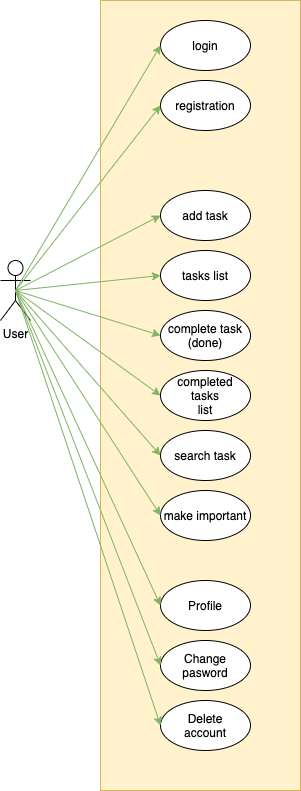

The diagram above was exported from draw.io. Its source (the exported page's mxGraphModel, read from the mxfile embedded in the PNG):
<mxGraphModel dx="1040" dy="1240" grid="1" gridSize="10" guides="1" tooltips="1" connect="1" arrows="1" fold="1" page="1" pageScale="1" pageWidth="850" pageHeight="1100" math="0" shadow="0">
  <root>
    <mxCell id="0" />
    <mxCell id="1" parent="0" />
    <mxCell id="9sQs6MqFesz__F6qc4Vt-7" value="" style="rounded=0;whiteSpace=wrap;html=1;fillColor=#fff2cc;strokeColor=#d6b656;" parent="1" vertex="1">
      <mxGeometry x="1100" y="40" width="200" height="790" as="geometry" />
    </mxCell>
    <mxCell id="EMuQVHdIYF91A5RgUDW5-3" value="User" style="shape=umlActor;verticalLabelPosition=bottom;verticalAlign=top;html=1;outlineConnect=0;" parent="1" vertex="1">
      <mxGeometry x="1000" y="300" width="30" height="60" as="geometry" />
    </mxCell>
    <mxCell id="EMuQVHdIYF91A5RgUDW5-5" value="add&amp;nbsp;task" style="ellipse;whiteSpace=wrap;html=1;" parent="1" vertex="1">
      <mxGeometry x="1160" y="230" width="90" height="50" as="geometry" />
    </mxCell>
    <mxCell id="EMuQVHdIYF91A5RgUDW5-6" value="tasks list" style="ellipse;whiteSpace=wrap;html=1;" parent="1" vertex="1">
      <mxGeometry x="1160" y="290" width="90" height="50" as="geometry" />
    </mxCell>
    <mxCell id="EMuQVHdIYF91A5RgUDW5-7" value="complete task&lt;br&gt;(done)" style="ellipse;whiteSpace=wrap;html=1;" parent="1" vertex="1">
      <mxGeometry x="1160" y="350" width="90" height="50" as="geometry" />
    </mxCell>
    <mxCell id="EMuQVHdIYF91A5RgUDW5-8" value="completed&lt;br&gt;tasks&lt;br&gt;list" style="ellipse;whiteSpace=wrap;html=1;" parent="1" vertex="1">
      <mxGeometry x="1160" y="410" width="90" height="50" as="geometry" />
    </mxCell>
    <mxCell id="EMuQVHdIYF91A5RgUDW5-9" value="search task" style="ellipse;whiteSpace=wrap;html=1;" parent="1" vertex="1">
      <mxGeometry x="1160" y="470" width="90" height="50" as="geometry" />
    </mxCell>
    <mxCell id="EMuQVHdIYF91A5RgUDW5-10" value="make important" style="ellipse;whiteSpace=wrap;html=1;" parent="1" vertex="1">
      <mxGeometry x="1160" y="530" width="90" height="50" as="geometry" />
    </mxCell>
    <mxCell id="EMuQVHdIYF91A5RgUDW5-11" value="login" style="ellipse;whiteSpace=wrap;html=1;" parent="1" vertex="1">
      <mxGeometry x="1160" y="60" width="90" height="50" as="geometry" />
    </mxCell>
    <mxCell id="EMuQVHdIYF91A5RgUDW5-12" value="registration" style="ellipse;whiteSpace=wrap;html=1;" parent="1" vertex="1">
      <mxGeometry x="1160" y="120" width="90" height="50" as="geometry" />
    </mxCell>
    <mxCell id="EMuQVHdIYF91A5RgUDW5-14" value="" style="endArrow=classic;html=1;entryX=0;entryY=0.5;entryDx=0;entryDy=0;exitX=0.5;exitY=0.5;exitDx=0;exitDy=0;exitPerimeter=0;fillColor=#d5e8d4;strokeColor=#82b366;" parent="1" source="EMuQVHdIYF91A5RgUDW5-3" target="EMuQVHdIYF91A5RgUDW5-11" edge="1">
      <mxGeometry width="50" height="50" relative="1" as="geometry">
        <mxPoint x="1230" y="380" as="sourcePoint" />
        <mxPoint x="1280" y="330" as="targetPoint" />
      </mxGeometry>
    </mxCell>
    <mxCell id="EMuQVHdIYF91A5RgUDW5-16" value="" style="endArrow=classic;html=1;entryX=0;entryY=0.5;entryDx=0;entryDy=0;exitX=0.5;exitY=0.5;exitDx=0;exitDy=0;exitPerimeter=0;fillColor=#d5e8d4;strokeColor=#82b366;" parent="1" source="EMuQVHdIYF91A5RgUDW5-3" target="EMuQVHdIYF91A5RgUDW5-12" edge="1">
      <mxGeometry width="50" height="50" relative="1" as="geometry">
        <mxPoint x="1025" y="340" as="sourcePoint" />
        <mxPoint x="1170" y="95" as="targetPoint" />
      </mxGeometry>
    </mxCell>
    <mxCell id="EMuQVHdIYF91A5RgUDW5-17" value="" style="endArrow=classic;html=1;entryX=0;entryY=0.5;entryDx=0;entryDy=0;exitX=0.5;exitY=0.5;exitDx=0;exitDy=0;exitPerimeter=0;fillColor=#d5e8d4;strokeColor=#82b366;" parent="1" source="EMuQVHdIYF91A5RgUDW5-3" target="EMuQVHdIYF91A5RgUDW5-5" edge="1">
      <mxGeometry width="50" height="50" relative="1" as="geometry">
        <mxPoint x="1025" y="340" as="sourcePoint" />
        <mxPoint x="1170" y="155" as="targetPoint" />
      </mxGeometry>
    </mxCell>
    <mxCell id="EMuQVHdIYF91A5RgUDW5-18" value="" style="endArrow=classic;html=1;entryX=0;entryY=0.5;entryDx=0;entryDy=0;exitX=0.5;exitY=0.5;exitDx=0;exitDy=0;exitPerimeter=0;fillColor=#d5e8d4;strokeColor=#82b366;" parent="1" source="EMuQVHdIYF91A5RgUDW5-3" target="EMuQVHdIYF91A5RgUDW5-6" edge="1">
      <mxGeometry width="50" height="50" relative="1" as="geometry">
        <mxPoint x="1025" y="340" as="sourcePoint" />
        <mxPoint x="1170" y="265" as="targetPoint" />
      </mxGeometry>
    </mxCell>
    <mxCell id="EMuQVHdIYF91A5RgUDW5-19" value="" style="endArrow=classic;html=1;entryX=0;entryY=0.5;entryDx=0;entryDy=0;exitX=0.5;exitY=0.5;exitDx=0;exitDy=0;exitPerimeter=0;fillColor=#d5e8d4;strokeColor=#82b366;" parent="1" source="EMuQVHdIYF91A5RgUDW5-3" target="EMuQVHdIYF91A5RgUDW5-7" edge="1">
      <mxGeometry width="50" height="50" relative="1" as="geometry">
        <mxPoint x="1025" y="340" as="sourcePoint" />
        <mxPoint x="1170" y="325" as="targetPoint" />
      </mxGeometry>
    </mxCell>
    <mxCell id="EMuQVHdIYF91A5RgUDW5-20" value="" style="endArrow=classic;html=1;entryX=0;entryY=0.5;entryDx=0;entryDy=0;exitX=0.5;exitY=0.5;exitDx=0;exitDy=0;exitPerimeter=0;fillColor=#d5e8d4;strokeColor=#82b366;" parent="1" source="EMuQVHdIYF91A5RgUDW5-3" target="EMuQVHdIYF91A5RgUDW5-8" edge="1">
      <mxGeometry width="50" height="50" relative="1" as="geometry">
        <mxPoint x="1025" y="340" as="sourcePoint" />
        <mxPoint x="1170" y="385" as="targetPoint" />
      </mxGeometry>
    </mxCell>
    <mxCell id="EMuQVHdIYF91A5RgUDW5-21" value="" style="endArrow=classic;html=1;entryX=0;entryY=0.5;entryDx=0;entryDy=0;fillColor=#d5e8d4;strokeColor=#82b366;exitX=0.5;exitY=0.5;exitDx=0;exitDy=0;exitPerimeter=0;" parent="1" source="EMuQVHdIYF91A5RgUDW5-3" target="EMuQVHdIYF91A5RgUDW5-9" edge="1">
      <mxGeometry width="50" height="50" relative="1" as="geometry">
        <mxPoint x="1020" y="330" as="sourcePoint" />
        <mxPoint x="1170" y="445" as="targetPoint" />
      </mxGeometry>
    </mxCell>
    <mxCell id="EMuQVHdIYF91A5RgUDW5-22" value="" style="endArrow=classic;html=1;entryX=0;entryY=0.5;entryDx=0;entryDy=0;fillColor=#d5e8d4;strokeColor=#82b366;exitX=0.5;exitY=0.5;exitDx=0;exitDy=0;exitPerimeter=0;" parent="1" source="EMuQVHdIYF91A5RgUDW5-3" target="EMuQVHdIYF91A5RgUDW5-10" edge="1">
      <mxGeometry width="50" height="50" relative="1" as="geometry">
        <mxPoint x="1025" y="340" as="sourcePoint" />
        <mxPoint x="1170" y="505" as="targetPoint" />
      </mxGeometry>
    </mxCell>
    <mxCell id="EMuQVHdIYF91A5RgUDW5-24" value="Profile" style="ellipse;whiteSpace=wrap;html=1;" parent="1" vertex="1">
      <mxGeometry x="1160" y="620" width="90" height="50" as="geometry" />
    </mxCell>
    <mxCell id="EMuQVHdIYF91A5RgUDW5-25" value="Change&lt;br&gt;pasword" style="ellipse;whiteSpace=wrap;html=1;" parent="1" vertex="1">
      <mxGeometry x="1160" y="680" width="90" height="50" as="geometry" />
    </mxCell>
    <mxCell id="EMuQVHdIYF91A5RgUDW5-26" value="Delete&lt;br&gt;account" style="ellipse;whiteSpace=wrap;html=1;" parent="1" vertex="1">
      <mxGeometry x="1160" y="740" width="90" height="50" as="geometry" />
    </mxCell>
    <mxCell id="EMuQVHdIYF91A5RgUDW5-27" value="" style="endArrow=classic;html=1;entryX=0;entryY=0.5;entryDx=0;entryDy=0;fillColor=#d5e8d4;strokeColor=#82b366;exitX=0.5;exitY=0.5;exitDx=0;exitDy=0;exitPerimeter=0;" parent="1" source="EMuQVHdIYF91A5RgUDW5-3" target="EMuQVHdIYF91A5RgUDW5-24" edge="1">
      <mxGeometry width="50" height="50" relative="1" as="geometry">
        <mxPoint x="1025" y="340" as="sourcePoint" />
        <mxPoint x="1170" y="565" as="targetPoint" />
      </mxGeometry>
    </mxCell>
    <mxCell id="EMuQVHdIYF91A5RgUDW5-28" value="" style="endArrow=classic;html=1;entryX=0;entryY=0.5;entryDx=0;entryDy=0;fillColor=#d5e8d4;strokeColor=#82b366;exitX=0.5;exitY=0.5;exitDx=0;exitDy=0;exitPerimeter=0;" parent="1" source="EMuQVHdIYF91A5RgUDW5-3" target="EMuQVHdIYF91A5RgUDW5-25" edge="1">
      <mxGeometry width="50" height="50" relative="1" as="geometry">
        <mxPoint x="1025" y="340" as="sourcePoint" />
        <mxPoint x="1170" y="655" as="targetPoint" />
      </mxGeometry>
    </mxCell>
    <mxCell id="EMuQVHdIYF91A5RgUDW5-29" value="" style="endArrow=classic;html=1;entryX=0;entryY=0.5;entryDx=0;entryDy=0;fillColor=#d5e8d4;strokeColor=#82b366;exitX=0.5;exitY=0.5;exitDx=0;exitDy=0;exitPerimeter=0;" parent="1" source="EMuQVHdIYF91A5RgUDW5-3" target="EMuQVHdIYF91A5RgUDW5-26" edge="1">
      <mxGeometry width="50" height="50" relative="1" as="geometry">
        <mxPoint x="1020" y="340" as="sourcePoint" />
        <mxPoint x="1170" y="715" as="targetPoint" />
      </mxGeometry>
    </mxCell>
  </root>
</mxGraphModel>